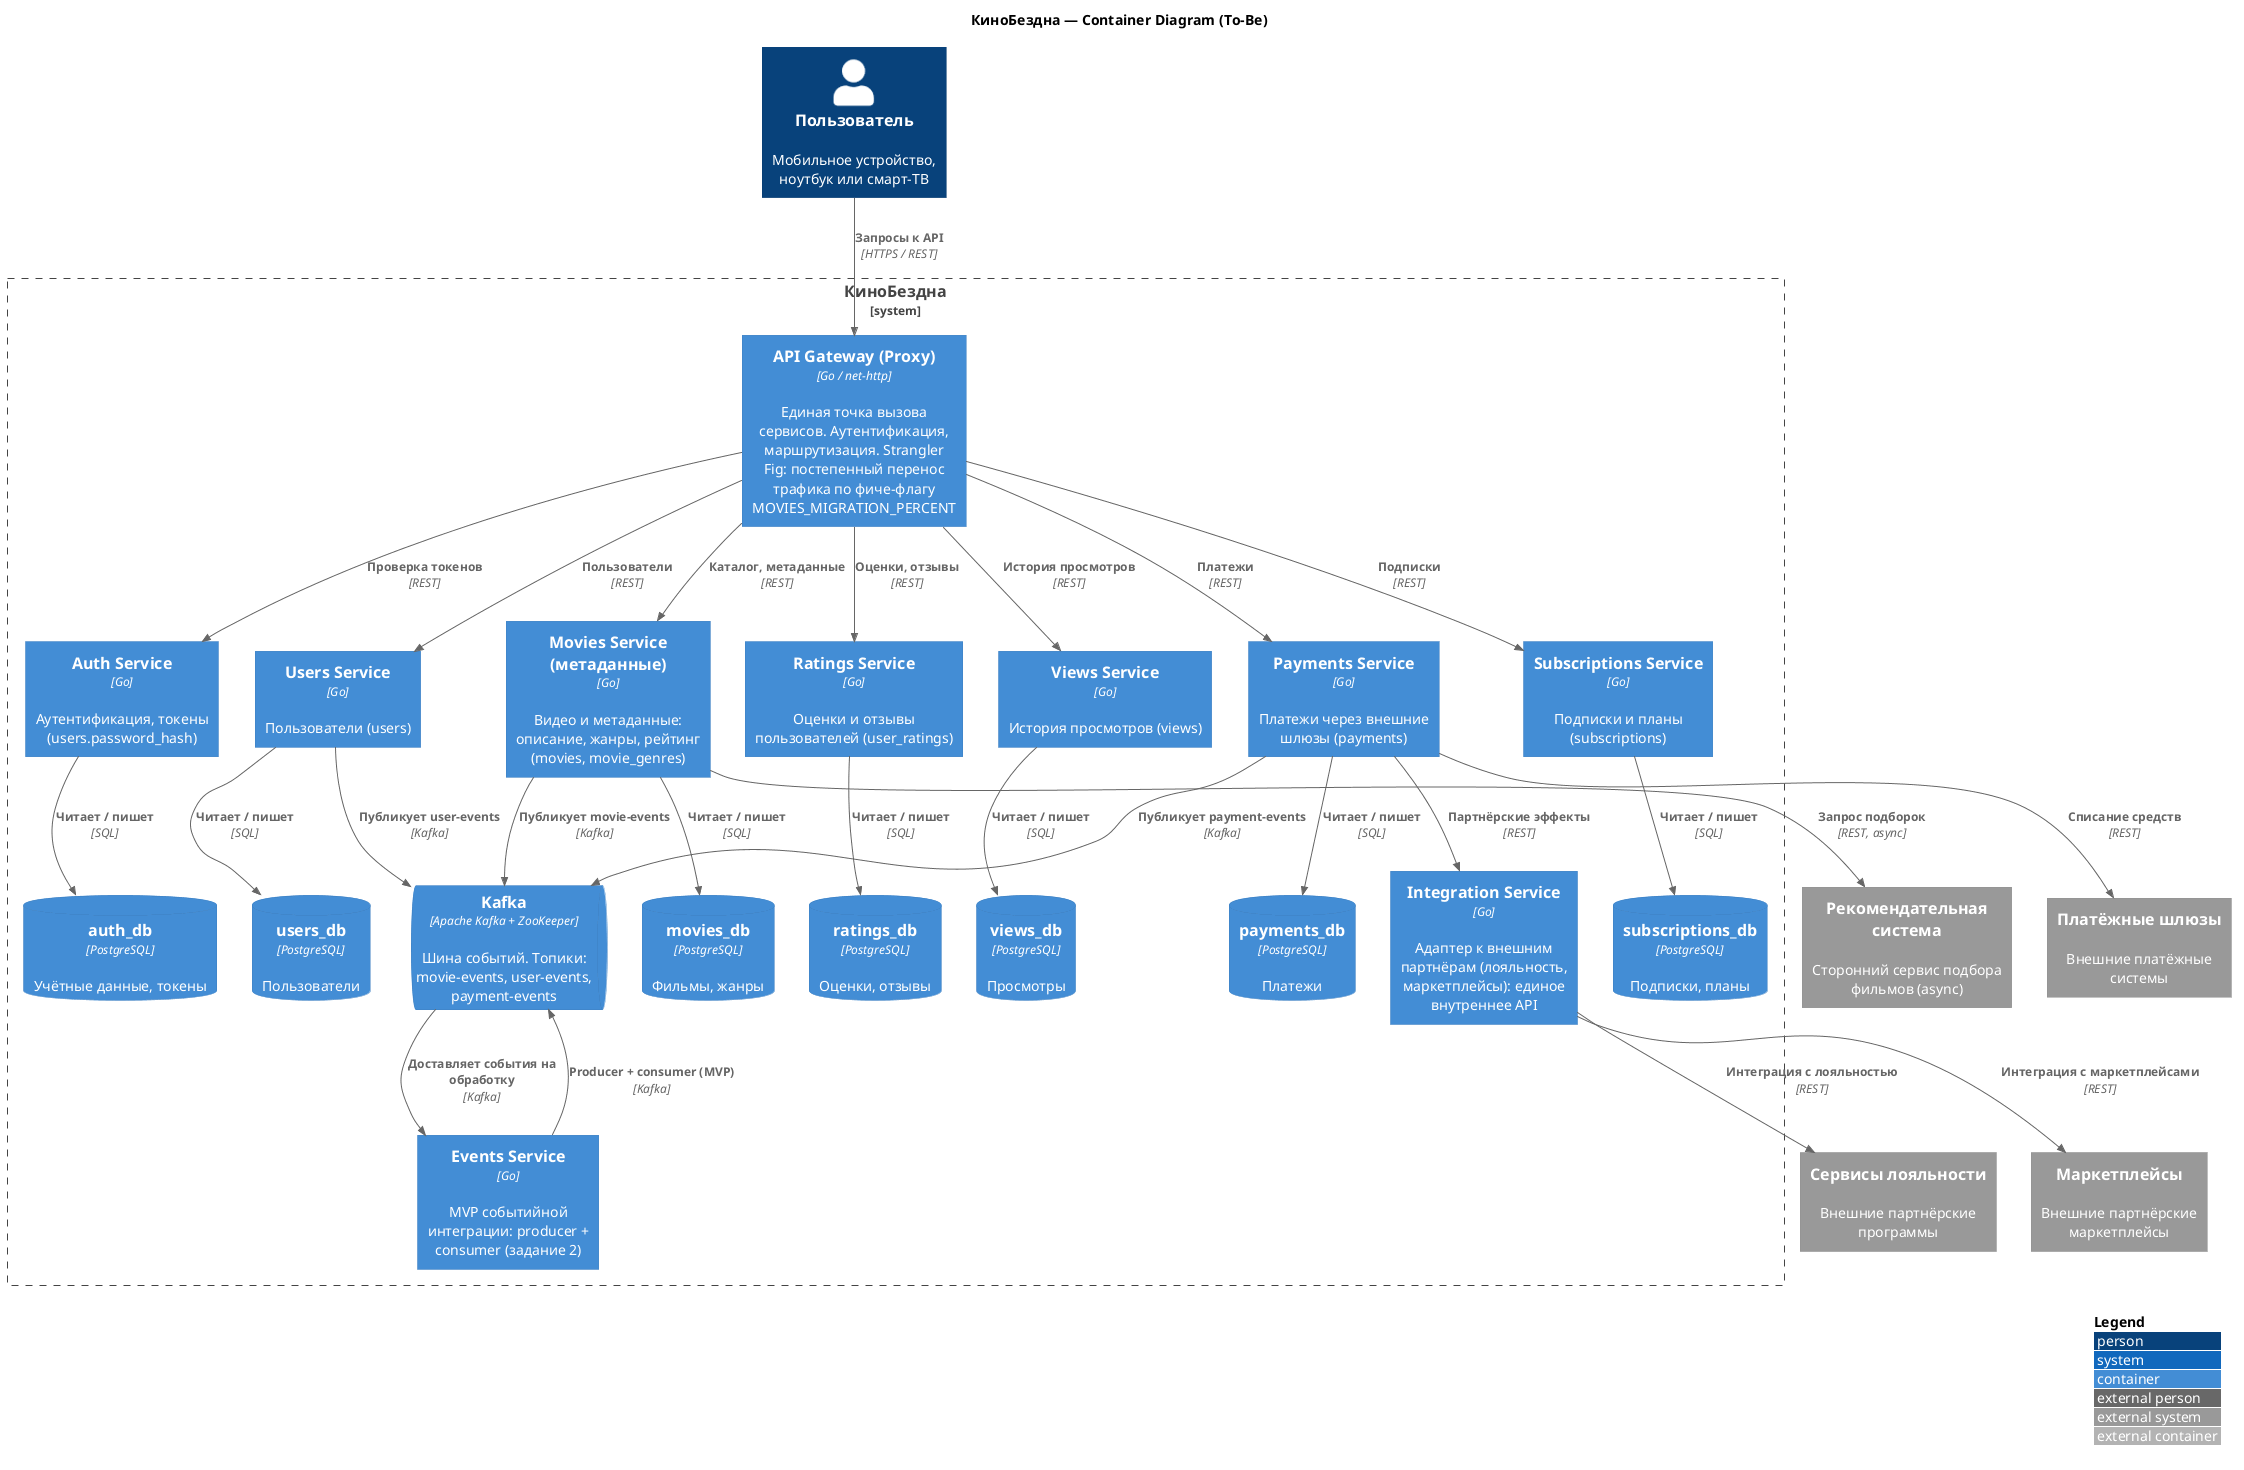

The diagram above was rendered by PlantUML. Its source (embedded in the PNG):
@startuml C2-Containers-ToBe
title КиноБездна — Container Diagram (To-Be)

!include <C4/C4_Container>

LAYOUT_WITH_LEGEND()
LAYOUT_TOP_DOWN()

' ==== Клиенты ====
Person(user, "Пользователь", "Мобильное устройство, ноутбук или смарт-ТВ")

' ==== Внешние системы ====
System_Ext(recommendations, "Рекомендательная система", "Сторонний сервис подбора фильмов (async)")
System_Ext(payment_gw, "Платёжные шлюзы", "Внешние платёжные системы")
System_Ext(loyalty_ext, "Сервисы лояльности", "Внешние партнёрские программы")
System_Ext(marketplace_ext, "Маркетплейсы", "Внешние партнёрские маркетплейсы")

System_Boundary(cinemaabyss, "КиноБездна") {

    ' ---- Единая точка вызова ----
    Container(gateway, "API Gateway (Proxy)", "Go / net-http", "Единая точка вызова сервисов. Аутентификация, маршрутизация. Strangler Fig: постепенный перенос трафика по фиче-флагу MOVIES_MIGRATION_PERCENT")

    ' ---- Доменные сервисы (по таблицам монолита, init.sql) ----
    Container(auth, "Auth Service", "Go", "Аутентификация, токены (users.password_hash)")
    ContainerDb(auth_db, "auth_db", "PostgreSQL", "Учётные данные, токены")

    Container(users, "Users Service", "Go", "Пользователи (users)")
    ContainerDb(users_db, "users_db", "PostgreSQL", "Пользователи")

    Container(movies, "Movies Service (метаданные)", "Go", "Видео и метаданные: описание, жанры, рейтинг (movies, movie_genres)")
    ContainerDb(movies_db, "movies_db", "PostgreSQL", "Фильмы, жанры")

    Container(ratings, "Ratings Service", "Go", "Оценки и отзывы пользователей (user_ratings)")
    ContainerDb(ratings_db, "ratings_db", "PostgreSQL", "Оценки, отзывы")

    Container(views, "Views Service", "Go", "История просмотров (views)")
    ContainerDb(views_db, "views_db", "PostgreSQL", "Просмотры")

    Container(payments, "Payments Service", "Go", "Платежи через внешние шлюзы (payments)")
    ContainerDb(payments_db, "payments_db", "PostgreSQL", "Платежи")

    Container(subscriptions, "Subscriptions Service", "Go", "Подписки и планы (subscriptions)")
    ContainerDb(subscriptions_db, "subscriptions_db", "PostgreSQL", "Подписки, планы")

    ' ---- Интеграционный слой ----
    Container(integration, "Integration Service", "Go", "Адаптер к внешним партнёрам (лояльность, маркетплейсы): единое внутреннее API")

    ' ---- Событийная шина ----
    ContainerQueue(kafka, "Kafka", "Apache Kafka + ZooKeeper", "Шина событий. Топики: movie-events, user-events, payment-events")
    Container(events, "Events Service", "Go", "MVP событийной интеграции: producer + consumer (задание 2)")
}

' ==== Клиент → единая точка входа ====
Rel(user, gateway, "Запросы к API", "HTTPS / REST")

' ==== Gateway → сервисы (sync REST) ====
Rel(gateway, auth, "Проверка токенов", "REST")
Rel(gateway, users, "Пользователи", "REST")
Rel(gateway, movies, "Каталог, метаданные", "REST")
Rel(gateway, ratings, "Оценки, отзывы", "REST")
Rel(gateway, views, "История просмотров", "REST")
Rel(gateway, payments, "Платежи", "REST")
Rel(gateway, subscriptions, "Подписки", "REST")

' ==== Сервисы → свои БД ====
Rel(auth, auth_db, "Читает / пишет", "SQL")
Rel(users, users_db, "Читает / пишет", "SQL")
Rel(movies, movies_db, "Читает / пишет", "SQL")
Rel(ratings, ratings_db, "Читает / пишет", "SQL")
Rel(views, views_db, "Читает / пишет", "SQL")
Rel(payments, payments_db, "Читает / пишет", "SQL")
Rel(subscriptions, subscriptions_db, "Читает / пишет", "SQL")

' ==== Внешние интеграции ====
Rel(payments, payment_gw, "Списание средств", "REST")
Rel(payments, integration, "Партнёрские эффекты", "REST")
Rel(integration, loyalty_ext, "Интеграция с лояльностью", "REST")
Rel(integration, marketplace_ext, "Интеграция с маркетплейсами", "REST")
Rel(movies, recommendations, "Запрос подборок", "REST, async")

' ==== Событийная шина (Kafka): домены публикуют события ====
Rel(movies, kafka, "Публикует movie-events", "Kafka")
Rel(users, kafka, "Публикует user-events", "Kafka")
Rel(payments, kafka, "Публикует payment-events", "Kafka")

' Events Service (MVP, задание 2): producer + consumer
Rel(events, kafka, "Producer + consumer (MVP)", "Kafka")
Rel(kafka, events, "Доставляет события на обработку", "Kafka")

@enduml